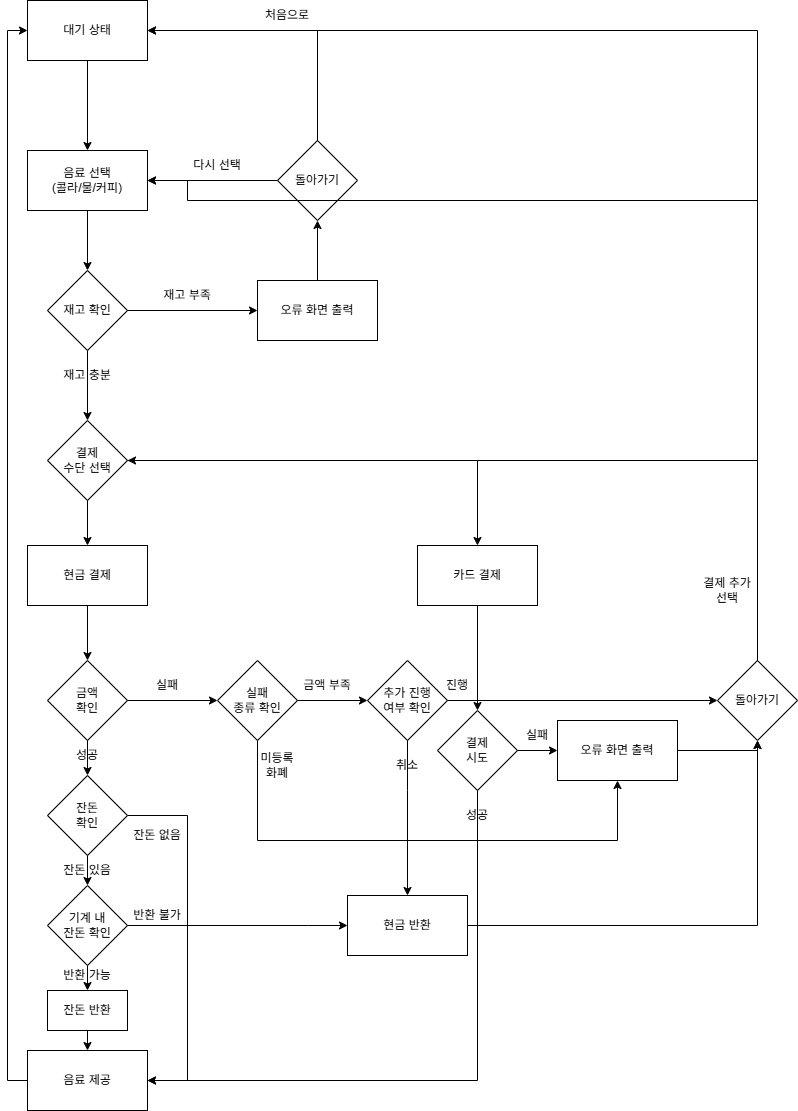

The diagram above was exported from draw.io. Its source (the exported page's mxGraphModel, read from the mxfile embedded in the PNG):
<mxGraphModel dx="1094" dy="658" grid="1" gridSize="10" guides="1" tooltips="1" connect="1" arrows="1" fold="1" page="1" pageScale="1" pageWidth="827" pageHeight="1169" math="0" shadow="0">
  <root>
    <mxCell id="0" />
    <mxCell id="1" parent="0" />
    <mxCell id="xx8HzCdrjGjUsPEkdSyW-5" value="대기 상태" style="rounded=0;whiteSpace=wrap;html=1;" parent="1" vertex="1">
      <mxGeometry x="40" y="40" width="120" height="60" as="geometry" />
    </mxCell>
    <mxCell id="xx8HzCdrjGjUsPEkdSyW-6" value="" style="endArrow=classic;html=1;rounded=0;exitX=0.5;exitY=1;exitDx=0;exitDy=0;entryX=0.5;entryY=0;entryDx=0;entryDy=0;" parent="1" source="xx8HzCdrjGjUsPEkdSyW-5" target="xx8HzCdrjGjUsPEkdSyW-7" edge="1">
      <mxGeometry width="50" height="50" relative="1" as="geometry">
        <mxPoint x="530" y="410" as="sourcePoint" />
        <mxPoint x="100" y="200" as="targetPoint" />
      </mxGeometry>
    </mxCell>
    <mxCell id="xx8HzCdrjGjUsPEkdSyW-7" value="음료 선택&lt;br&gt;(콜라/물/커피)" style="rounded=0;whiteSpace=wrap;html=1;" parent="1" vertex="1">
      <mxGeometry x="40" y="190" width="120" height="60" as="geometry" />
    </mxCell>
    <mxCell id="xx8HzCdrjGjUsPEkdSyW-8" value="재고 확인" style="rhombus;whiteSpace=wrap;html=1;" parent="1" vertex="1">
      <mxGeometry x="60" y="310" width="80" height="80" as="geometry" />
    </mxCell>
    <mxCell id="xx8HzCdrjGjUsPEkdSyW-9" value="" style="endArrow=classic;html=1;rounded=0;entryX=0.5;entryY=0;entryDx=0;entryDy=0;exitX=0.5;exitY=1;exitDx=0;exitDy=0;" parent="1" source="xx8HzCdrjGjUsPEkdSyW-7" target="xx8HzCdrjGjUsPEkdSyW-8" edge="1">
      <mxGeometry width="50" height="50" relative="1" as="geometry">
        <mxPoint x="530" y="410" as="sourcePoint" />
        <mxPoint x="450" y="300" as="targetPoint" />
      </mxGeometry>
    </mxCell>
    <mxCell id="xx8HzCdrjGjUsPEkdSyW-10" value="" style="endArrow=classic;html=1;rounded=0;exitX=1;exitY=0.5;exitDx=0;exitDy=0;entryX=0;entryY=0.5;entryDx=0;entryDy=0;" parent="1" source="xx8HzCdrjGjUsPEkdSyW-8" target="xx8HzCdrjGjUsPEkdSyW-11" edge="1">
      <mxGeometry width="50" height="50" relative="1" as="geometry">
        <mxPoint x="530" y="410" as="sourcePoint" />
        <mxPoint x="270" y="350" as="targetPoint" />
      </mxGeometry>
    </mxCell>
    <mxCell id="xx8HzCdrjGjUsPEkdSyW-11" value="오류 화면 출력" style="rounded=0;whiteSpace=wrap;html=1;" parent="1" vertex="1">
      <mxGeometry x="270" y="320" width="120" height="60" as="geometry" />
    </mxCell>
    <mxCell id="xx8HzCdrjGjUsPEkdSyW-12" value="" style="endArrow=classic;html=1;rounded=0;exitX=0.5;exitY=0;exitDx=0;exitDy=0;" parent="1" source="xx8HzCdrjGjUsPEkdSyW-13" edge="1">
      <mxGeometry width="50" height="50" relative="1" as="geometry">
        <mxPoint x="500" y="290" as="sourcePoint" />
        <mxPoint x="330" y="230" as="targetPoint" />
        <Array as="points" />
      </mxGeometry>
    </mxCell>
    <mxCell id="xx8HzCdrjGjUsPEkdSyW-14" value="" style="endArrow=classic;html=1;rounded=0;exitX=0.5;exitY=0;exitDx=0;exitDy=0;entryX=0.5;entryY=1;entryDx=0;entryDy=0;" parent="1" source="xx8HzCdrjGjUsPEkdSyW-11" target="xx8HzCdrjGjUsPEkdSyW-13" edge="1">
      <mxGeometry width="50" height="50" relative="1" as="geometry">
        <mxPoint x="330" y="320" as="sourcePoint" />
        <mxPoint x="330" y="230" as="targetPoint" />
        <Array as="points" />
      </mxGeometry>
    </mxCell>
    <mxCell id="xx8HzCdrjGjUsPEkdSyW-13" value="돌아가기" style="rhombus;whiteSpace=wrap;html=1;" parent="1" vertex="1">
      <mxGeometry x="290" y="180" width="80" height="80" as="geometry" />
    </mxCell>
    <mxCell id="xx8HzCdrjGjUsPEkdSyW-15" value="재고 부족" style="text;html=1;align=center;verticalAlign=middle;whiteSpace=wrap;rounded=0;" parent="1" vertex="1">
      <mxGeometry x="170" y="320" width="60" height="30" as="geometry" />
    </mxCell>
    <mxCell id="xx8HzCdrjGjUsPEkdSyW-16" value="" style="endArrow=classic;html=1;rounded=0;exitX=0.5;exitY=1;exitDx=0;exitDy=0;entryX=0.5;entryY=0;entryDx=0;entryDy=0;" parent="1" source="xx8HzCdrjGjUsPEkdSyW-8" target="xx8HzCdrjGjUsPEkdSyW-22" edge="1">
      <mxGeometry width="50" height="50" relative="1" as="geometry">
        <mxPoint x="500" y="410" as="sourcePoint" />
        <mxPoint x="100" y="450" as="targetPoint" />
      </mxGeometry>
    </mxCell>
    <mxCell id="xx8HzCdrjGjUsPEkdSyW-17" value="재고 충분" style="text;html=1;align=center;verticalAlign=middle;whiteSpace=wrap;rounded=0;" parent="1" vertex="1">
      <mxGeometry x="70" y="400" width="60" height="30" as="geometry" />
    </mxCell>
    <mxCell id="xx8HzCdrjGjUsPEkdSyW-18" value="" style="endArrow=classic;html=1;rounded=0;entryX=1;entryY=0.5;entryDx=0;entryDy=0;exitX=0;exitY=0.5;exitDx=0;exitDy=0;" parent="1" source="xx8HzCdrjGjUsPEkdSyW-13" target="xx8HzCdrjGjUsPEkdSyW-7" edge="1">
      <mxGeometry width="50" height="50" relative="1" as="geometry">
        <mxPoint x="500" y="410" as="sourcePoint" />
        <mxPoint x="550" y="360" as="targetPoint" />
      </mxGeometry>
    </mxCell>
    <mxCell id="xx8HzCdrjGjUsPEkdSyW-19" value="" style="endArrow=classic;html=1;rounded=0;entryX=1;entryY=0.5;entryDx=0;entryDy=0;exitX=0.5;exitY=0;exitDx=0;exitDy=0;" parent="1" source="xx8HzCdrjGjUsPEkdSyW-13" target="xx8HzCdrjGjUsPEkdSyW-5" edge="1">
      <mxGeometry width="50" height="50" relative="1" as="geometry">
        <mxPoint x="500" y="410" as="sourcePoint" />
        <mxPoint x="550" y="360" as="targetPoint" />
        <Array as="points">
          <mxPoint x="330" y="70" />
        </Array>
      </mxGeometry>
    </mxCell>
    <mxCell id="xx8HzCdrjGjUsPEkdSyW-20" value="다시 선택" style="text;html=1;align=center;verticalAlign=middle;whiteSpace=wrap;rounded=0;" parent="1" vertex="1">
      <mxGeometry x="200" y="190" width="60" height="30" as="geometry" />
    </mxCell>
    <mxCell id="xx8HzCdrjGjUsPEkdSyW-21" value="처음으로" style="text;html=1;align=center;verticalAlign=middle;whiteSpace=wrap;rounded=0;" parent="1" vertex="1">
      <mxGeometry x="270" y="40" width="60" height="30" as="geometry" />
    </mxCell>
    <mxCell id="xx8HzCdrjGjUsPEkdSyW-22" value="결제&lt;br&gt;수단 선택" style="rhombus;whiteSpace=wrap;html=1;" parent="1" vertex="1">
      <mxGeometry x="60" y="460" width="80" height="80" as="geometry" />
    </mxCell>
    <mxCell id="xx8HzCdrjGjUsPEkdSyW-24" value="현금 결제" style="rounded=0;whiteSpace=wrap;html=1;" parent="1" vertex="1">
      <mxGeometry x="40" y="585" width="120" height="60" as="geometry" />
    </mxCell>
    <mxCell id="xx8HzCdrjGjUsPEkdSyW-26" value="카드 결제" style="rounded=0;whiteSpace=wrap;html=1;" parent="1" vertex="1">
      <mxGeometry x="430" y="585" width="120" height="60" as="geometry" />
    </mxCell>
    <mxCell id="xx8HzCdrjGjUsPEkdSyW-27" value="" style="endArrow=classic;html=1;rounded=0;exitX=0.5;exitY=1;exitDx=0;exitDy=0;entryX=0.5;entryY=0;entryDx=0;entryDy=0;" parent="1" source="xx8HzCdrjGjUsPEkdSyW-22" target="xx8HzCdrjGjUsPEkdSyW-24" edge="1">
      <mxGeometry width="50" height="50" relative="1" as="geometry">
        <mxPoint x="500" y="540" as="sourcePoint" />
        <mxPoint x="550" y="490" as="targetPoint" />
      </mxGeometry>
    </mxCell>
    <mxCell id="xx8HzCdrjGjUsPEkdSyW-28" value="" style="endArrow=classic;html=1;rounded=0;exitX=1;exitY=0.5;exitDx=0;exitDy=0;entryX=0.5;entryY=0;entryDx=0;entryDy=0;" parent="1" source="xx8HzCdrjGjUsPEkdSyW-22" target="xx8HzCdrjGjUsPEkdSyW-26" edge="1">
      <mxGeometry width="50" height="50" relative="1" as="geometry">
        <mxPoint x="500" y="540" as="sourcePoint" />
        <mxPoint x="550" y="490" as="targetPoint" />
        <Array as="points">
          <mxPoint x="490" y="500" />
        </Array>
      </mxGeometry>
    </mxCell>
    <mxCell id="xx8HzCdrjGjUsPEkdSyW-29" value="금액&lt;br&gt;확인" style="rhombus;whiteSpace=wrap;html=1;" parent="1" vertex="1">
      <mxGeometry x="60" y="700" width="80" height="80" as="geometry" />
    </mxCell>
    <mxCell id="xx8HzCdrjGjUsPEkdSyW-30" value="" style="endArrow=classic;html=1;rounded=0;exitX=0.5;exitY=1;exitDx=0;exitDy=0;entryX=0.5;entryY=0;entryDx=0;entryDy=0;" parent="1" source="xx8HzCdrjGjUsPEkdSyW-24" target="xx8HzCdrjGjUsPEkdSyW-29" edge="1">
      <mxGeometry width="50" height="50" relative="1" as="geometry">
        <mxPoint x="500" y="660" as="sourcePoint" />
        <mxPoint x="550" y="610" as="targetPoint" />
      </mxGeometry>
    </mxCell>
    <mxCell id="xx8HzCdrjGjUsPEkdSyW-32" value="실패&lt;br&gt;종류 확인" style="rhombus;whiteSpace=wrap;html=1;" parent="1" vertex="1">
      <mxGeometry x="230" y="700" width="80" height="80" as="geometry" />
    </mxCell>
    <mxCell id="xx8HzCdrjGjUsPEkdSyW-33" value="" style="endArrow=classic;html=1;rounded=0;exitX=1;exitY=0.5;exitDx=0;exitDy=0;entryX=0;entryY=0.5;entryDx=0;entryDy=0;" parent="1" source="xx8HzCdrjGjUsPEkdSyW-29" target="xx8HzCdrjGjUsPEkdSyW-32" edge="1">
      <mxGeometry width="50" height="50" relative="1" as="geometry">
        <mxPoint x="500" y="660" as="sourcePoint" />
        <mxPoint x="550" y="610" as="targetPoint" />
      </mxGeometry>
    </mxCell>
    <mxCell id="xx8HzCdrjGjUsPEkdSyW-34" value="실패" style="text;html=1;align=center;verticalAlign=middle;whiteSpace=wrap;rounded=0;" parent="1" vertex="1">
      <mxGeometry x="150" y="710" width="60" height="30" as="geometry" />
    </mxCell>
    <mxCell id="xx8HzCdrjGjUsPEkdSyW-35" value="음료 제공" style="rounded=0;whiteSpace=wrap;html=1;" parent="1" vertex="1">
      <mxGeometry x="40" y="1090" width="120" height="60" as="geometry" />
    </mxCell>
    <mxCell id="xx8HzCdrjGjUsPEkdSyW-36" value="" style="endArrow=classic;html=1;rounded=0;exitX=0.5;exitY=1;exitDx=0;exitDy=0;entryX=0.5;entryY=0;entryDx=0;entryDy=0;" parent="1" source="xx8HzCdrjGjUsPEkdSyW-29" target="xx8HzCdrjGjUsPEkdSyW-38" edge="1">
      <mxGeometry width="50" height="50" relative="1" as="geometry">
        <mxPoint x="500" y="790" as="sourcePoint" />
        <mxPoint x="100" y="880" as="targetPoint" />
      </mxGeometry>
    </mxCell>
    <mxCell id="xx8HzCdrjGjUsPEkdSyW-37" value="성공" style="text;html=1;align=center;verticalAlign=middle;whiteSpace=wrap;rounded=0;" parent="1" vertex="1">
      <mxGeometry x="70" y="780" width="60" height="30" as="geometry" />
    </mxCell>
    <mxCell id="xx8HzCdrjGjUsPEkdSyW-38" value="잔돈&lt;br&gt;확인" style="rhombus;whiteSpace=wrap;html=1;" parent="1" vertex="1">
      <mxGeometry x="60" y="815" width="80" height="80" as="geometry" />
    </mxCell>
    <mxCell id="xx8HzCdrjGjUsPEkdSyW-39" value="" style="endArrow=classic;html=1;rounded=0;entryX=1;entryY=0.5;entryDx=0;entryDy=0;" parent="1" target="xx8HzCdrjGjUsPEkdSyW-35" edge="1">
      <mxGeometry width="50" height="50" relative="1" as="geometry">
        <mxPoint x="140" y="855" as="sourcePoint" />
        <mxPoint x="170" y="1125" as="targetPoint" />
        <Array as="points">
          <mxPoint x="200" y="855" />
          <mxPoint x="200" y="1120" />
        </Array>
      </mxGeometry>
    </mxCell>
    <mxCell id="xx8HzCdrjGjUsPEkdSyW-40" value="잔돈 없음" style="text;html=1;align=center;verticalAlign=middle;whiteSpace=wrap;rounded=0;" parent="1" vertex="1">
      <mxGeometry x="140" y="860" width="60" height="30" as="geometry" />
    </mxCell>
    <mxCell id="xx8HzCdrjGjUsPEkdSyW-41" value="잔돈 있음" style="text;html=1;align=center;verticalAlign=middle;whiteSpace=wrap;rounded=0;" parent="1" vertex="1">
      <mxGeometry x="70" y="895" width="60" height="30" as="geometry" />
    </mxCell>
    <mxCell id="xx8HzCdrjGjUsPEkdSyW-43" value="" style="endArrow=classic;html=1;rounded=0;exitX=0.5;exitY=1;exitDx=0;exitDy=0;entryX=0.5;entryY=1;entryDx=0;entryDy=0;" parent="1" source="xx8HzCdrjGjUsPEkdSyW-38" target="xx8HzCdrjGjUsPEkdSyW-41" edge="1">
      <mxGeometry width="50" height="50" relative="1" as="geometry">
        <mxPoint x="500" y="910" as="sourcePoint" />
        <mxPoint x="550" y="860" as="targetPoint" />
      </mxGeometry>
    </mxCell>
    <mxCell id="xx8HzCdrjGjUsPEkdSyW-44" value="" style="endArrow=classic;html=1;rounded=0;exitX=0.5;exitY=0;exitDx=0;exitDy=0;" parent="1" source="t2d9dkS0ooi90Or1tcf--2" target="t2d9dkS0ooi90Or1tcf--6" edge="1">
      <mxGeometry width="50" height="50" relative="1" as="geometry">
        <mxPoint x="100" y="1040" as="sourcePoint" />
        <mxPoint x="100" y="1050" as="targetPoint" />
      </mxGeometry>
    </mxCell>
    <mxCell id="xx8HzCdrjGjUsPEkdSyW-46" value="" style="endArrow=classic;html=1;rounded=0;exitX=0;exitY=0.5;exitDx=0;exitDy=0;entryX=0;entryY=0.5;entryDx=0;entryDy=0;" parent="1" source="xx8HzCdrjGjUsPEkdSyW-35" target="xx8HzCdrjGjUsPEkdSyW-5" edge="1">
      <mxGeometry width="50" height="50" relative="1" as="geometry">
        <mxPoint x="500" y="910" as="sourcePoint" />
        <mxPoint x="550" y="860" as="targetPoint" />
        <Array as="points">
          <mxPoint x="20" y="1120" />
          <mxPoint x="20" y="70" />
        </Array>
      </mxGeometry>
    </mxCell>
    <mxCell id="xx8HzCdrjGjUsPEkdSyW-48" value="현금 반환" style="rounded=0;whiteSpace=wrap;html=1;" parent="1" vertex="1">
      <mxGeometry x="360" y="935" width="120" height="60" as="geometry" />
    </mxCell>
    <mxCell id="xx8HzCdrjGjUsPEkdSyW-52" value="돌아가기" style="rhombus;whiteSpace=wrap;html=1;" parent="1" vertex="1">
      <mxGeometry x="730" y="700" width="80" height="80" as="geometry" />
    </mxCell>
    <mxCell id="xx8HzCdrjGjUsPEkdSyW-53" value="" style="endArrow=classic;html=1;rounded=0;exitX=1;exitY=0.5;exitDx=0;exitDy=0;entryX=0.5;entryY=1;entryDx=0;entryDy=0;" parent="1" source="xx8HzCdrjGjUsPEkdSyW-48" target="xx8HzCdrjGjUsPEkdSyW-52" edge="1">
      <mxGeometry width="50" height="50" relative="1" as="geometry">
        <mxPoint x="500" y="650" as="sourcePoint" />
        <mxPoint x="550" y="600" as="targetPoint" />
        <Array as="points">
          <mxPoint x="770" y="965" />
        </Array>
      </mxGeometry>
    </mxCell>
    <mxCell id="xx8HzCdrjGjUsPEkdSyW-54" value="" style="endArrow=classic;html=1;rounded=0;exitX=0.5;exitY=0;exitDx=0;exitDy=0;entryX=1;entryY=0.5;entryDx=0;entryDy=0;" parent="1" source="xx8HzCdrjGjUsPEkdSyW-52" target="xx8HzCdrjGjUsPEkdSyW-22" edge="1">
      <mxGeometry width="50" height="50" relative="1" as="geometry">
        <mxPoint x="500" y="530" as="sourcePoint" />
        <mxPoint x="550" y="480" as="targetPoint" />
        <Array as="points">
          <mxPoint x="770" y="500" />
        </Array>
      </mxGeometry>
    </mxCell>
    <mxCell id="xx8HzCdrjGjUsPEkdSyW-55" value="" style="endArrow=classic;html=1;rounded=0;entryX=1;entryY=0.5;entryDx=0;entryDy=0;exitX=0.5;exitY=0;exitDx=0;exitDy=0;" parent="1" source="xx8HzCdrjGjUsPEkdSyW-52" target="xx8HzCdrjGjUsPEkdSyW-5" edge="1">
      <mxGeometry width="50" height="50" relative="1" as="geometry">
        <mxPoint x="500" y="530" as="sourcePoint" />
        <mxPoint x="550" y="480" as="targetPoint" />
        <Array as="points">
          <mxPoint x="770" y="70" />
        </Array>
      </mxGeometry>
    </mxCell>
    <mxCell id="xx8HzCdrjGjUsPEkdSyW-56" value="" style="endArrow=classic;html=1;rounded=0;exitX=1;exitY=0.5;exitDx=0;exitDy=0;entryX=0;entryY=0.5;entryDx=0;entryDy=0;" parent="1" source="xx8HzCdrjGjUsPEkdSyW-32" target="xx8HzCdrjGjUsPEkdSyW-74" edge="1">
      <mxGeometry width="50" height="50" relative="1" as="geometry">
        <mxPoint x="500" y="650" as="sourcePoint" />
        <mxPoint x="390" y="745.7142857142858" as="targetPoint" />
      </mxGeometry>
    </mxCell>
    <mxCell id="xx8HzCdrjGjUsPEkdSyW-72" value="" style="edgeStyle=orthogonalEdgeStyle;rounded=0;orthogonalLoop=1;jettySize=auto;html=1;exitX=0.5;exitY=1;exitDx=0;exitDy=0;" parent="1" source="xx8HzCdrjGjUsPEkdSyW-32" edge="1">
      <mxGeometry relative="1" as="geometry">
        <mxPoint x="630" y="820" as="targetPoint" />
        <Array as="points">
          <mxPoint x="270" y="880" />
          <mxPoint x="630" y="880" />
        </Array>
      </mxGeometry>
    </mxCell>
    <mxCell id="xx8HzCdrjGjUsPEkdSyW-50" value="미등록 &lt;br&gt;화폐" style="text;html=1;align=center;verticalAlign=middle;whiteSpace=wrap;rounded=0;" parent="1" vertex="1">
      <mxGeometry x="260" y="790" width="60" height="30" as="geometry" />
    </mxCell>
    <mxCell id="xx8HzCdrjGjUsPEkdSyW-59" value="금액 부족" style="text;html=1;align=center;verticalAlign=middle;whiteSpace=wrap;rounded=0;" parent="1" vertex="1">
      <mxGeometry x="310" y="710" width="60" height="30" as="geometry" />
    </mxCell>
    <mxCell id="xx8HzCdrjGjUsPEkdSyW-60" value="결제 추가 선택" style="text;html=1;align=center;verticalAlign=middle;whiteSpace=wrap;rounded=0;" parent="1" vertex="1">
      <mxGeometry x="710" y="615" width="60" height="30" as="geometry" />
    </mxCell>
    <mxCell id="xx8HzCdrjGjUsPEkdSyW-63" value="결제&lt;br&gt;시도" style="rhombus;whiteSpace=wrap;html=1;" parent="1" vertex="1">
      <mxGeometry x="450" y="750" width="80" height="80" as="geometry" />
    </mxCell>
    <mxCell id="xx8HzCdrjGjUsPEkdSyW-64" value="오류 화면 출력" style="rounded=0;whiteSpace=wrap;html=1;" parent="1" vertex="1">
      <mxGeometry x="570" y="760" width="120" height="60" as="geometry" />
    </mxCell>
    <mxCell id="xx8HzCdrjGjUsPEkdSyW-65" value="" style="endArrow=classic;html=1;rounded=0;exitX=1;exitY=0.5;exitDx=0;exitDy=0;entryX=0.5;entryY=1;entryDx=0;entryDy=0;" parent="1" source="xx8HzCdrjGjUsPEkdSyW-64" target="xx8HzCdrjGjUsPEkdSyW-52" edge="1">
      <mxGeometry width="50" height="50" relative="1" as="geometry">
        <mxPoint x="500" y="650" as="sourcePoint" />
        <mxPoint x="550" y="600" as="targetPoint" />
        <Array as="points">
          <mxPoint x="770" y="790" />
        </Array>
      </mxGeometry>
    </mxCell>
    <mxCell id="xx8HzCdrjGjUsPEkdSyW-66" value="" style="endArrow=classic;html=1;rounded=0;exitX=0.5;exitY=1;exitDx=0;exitDy=0;entryX=0.5;entryY=0;entryDx=0;entryDy=0;" parent="1" source="xx8HzCdrjGjUsPEkdSyW-26" target="xx8HzCdrjGjUsPEkdSyW-63" edge="1">
      <mxGeometry width="50" height="50" relative="1" as="geometry">
        <mxPoint x="500" y="780" as="sourcePoint" />
        <mxPoint x="550" y="730" as="targetPoint" />
      </mxGeometry>
    </mxCell>
    <mxCell id="xx8HzCdrjGjUsPEkdSyW-67" value="실패" style="text;html=1;align=center;verticalAlign=middle;whiteSpace=wrap;rounded=0;" parent="1" vertex="1">
      <mxGeometry x="520" y="760" width="60" height="30" as="geometry" />
    </mxCell>
    <mxCell id="xx8HzCdrjGjUsPEkdSyW-68" value="" style="endArrow=classic;html=1;rounded=0;entryX=0;entryY=0.5;entryDx=0;entryDy=0;" parent="1" target="xx8HzCdrjGjUsPEkdSyW-64" edge="1">
      <mxGeometry width="50" height="50" relative="1" as="geometry">
        <mxPoint x="530" y="790" as="sourcePoint" />
        <mxPoint x="550" y="730" as="targetPoint" />
      </mxGeometry>
    </mxCell>
    <mxCell id="xx8HzCdrjGjUsPEkdSyW-70" value="성공" style="text;html=1;align=center;verticalAlign=middle;whiteSpace=wrap;rounded=0;" parent="1" vertex="1">
      <mxGeometry x="460" y="840" width="60" height="30" as="geometry" />
    </mxCell>
    <mxCell id="xx8HzCdrjGjUsPEkdSyW-71" value="" style="endArrow=classic;html=1;rounded=0;exitX=0.5;exitY=1;exitDx=0;exitDy=0;entryX=1;entryY=0.5;entryDx=0;entryDy=0;" parent="1" source="xx8HzCdrjGjUsPEkdSyW-63" target="xx8HzCdrjGjUsPEkdSyW-35" edge="1">
      <mxGeometry width="50" height="50" relative="1" as="geometry">
        <mxPoint x="370" y="840" as="sourcePoint" />
        <mxPoint x="490" y="970" as="targetPoint" />
        <Array as="points">
          <mxPoint x="490" y="1120" />
        </Array>
      </mxGeometry>
    </mxCell>
    <mxCell id="xx8HzCdrjGjUsPEkdSyW-73" value="" style="endArrow=classic;html=1;rounded=0;entryX=1;entryY=0.5;entryDx=0;entryDy=0;" parent="1" target="xx8HzCdrjGjUsPEkdSyW-7" edge="1">
      <mxGeometry width="50" height="50" relative="1" as="geometry">
        <mxPoint x="770" y="240" as="sourcePoint" />
        <mxPoint x="280" y="330" as="targetPoint" />
        <Array as="points">
          <mxPoint x="200" y="240" />
          <mxPoint x="200" y="220" />
        </Array>
      </mxGeometry>
    </mxCell>
    <mxCell id="xx8HzCdrjGjUsPEkdSyW-74" value="추가 진행&lt;br&gt;여부 확인" style="rhombus;whiteSpace=wrap;html=1;" parent="1" vertex="1">
      <mxGeometry x="380" y="700" width="80" height="80" as="geometry" />
    </mxCell>
    <mxCell id="xx8HzCdrjGjUsPEkdSyW-75" value="" style="endArrow=classic;html=1;rounded=0;entryX=0;entryY=0.5;entryDx=0;entryDy=0;exitX=1;exitY=0.5;exitDx=0;exitDy=0;" parent="1" source="xx8HzCdrjGjUsPEkdSyW-74" target="xx8HzCdrjGjUsPEkdSyW-52" edge="1">
      <mxGeometry width="50" height="50" relative="1" as="geometry">
        <mxPoint x="230" y="720" as="sourcePoint" />
        <mxPoint x="280" y="670" as="targetPoint" />
      </mxGeometry>
    </mxCell>
    <mxCell id="xx8HzCdrjGjUsPEkdSyW-78" value="진행" style="text;html=1;align=center;verticalAlign=middle;whiteSpace=wrap;rounded=0;" parent="1" vertex="1">
      <mxGeometry x="440" y="710" width="60" height="30" as="geometry" />
    </mxCell>
    <mxCell id="xx8HzCdrjGjUsPEkdSyW-79" value="취소" style="text;html=1;align=center;verticalAlign=middle;whiteSpace=wrap;rounded=0;" parent="1" vertex="1">
      <mxGeometry x="390" y="790" width="60" height="30" as="geometry" />
    </mxCell>
    <mxCell id="xx8HzCdrjGjUsPEkdSyW-80" value="" style="endArrow=classic;html=1;rounded=0;exitX=0.5;exitY=1;exitDx=0;exitDy=0;entryX=0.5;entryY=0;entryDx=0;entryDy=0;" parent="1" source="xx8HzCdrjGjUsPEkdSyW-74" target="xx8HzCdrjGjUsPEkdSyW-48" edge="1">
      <mxGeometry width="50" height="50" relative="1" as="geometry">
        <mxPoint x="230" y="720" as="sourcePoint" />
        <mxPoint x="280" y="670" as="targetPoint" />
        <Array as="points">
          <mxPoint x="420" y="830" />
        </Array>
      </mxGeometry>
    </mxCell>
    <mxCell id="t2d9dkS0ooi90Or1tcf--1" value="기계 내&lt;br&gt;잔돈 확인" style="rhombus;whiteSpace=wrap;html=1;" vertex="1" parent="1">
      <mxGeometry x="60" y="925" width="80" height="80" as="geometry" />
    </mxCell>
    <mxCell id="t2d9dkS0ooi90Or1tcf--2" value="반환 가능" style="text;html=1;align=center;verticalAlign=middle;whiteSpace=wrap;rounded=0;" vertex="1" parent="1">
      <mxGeometry x="70" y="1000" width="60" height="30" as="geometry" />
    </mxCell>
    <mxCell id="t2d9dkS0ooi90Or1tcf--3" value="" style="endArrow=classic;html=1;rounded=0;exitX=1;exitY=0.5;exitDx=0;exitDy=0;entryX=0;entryY=0.5;entryDx=0;entryDy=0;" edge="1" parent="1" source="t2d9dkS0ooi90Or1tcf--1" target="xx8HzCdrjGjUsPEkdSyW-48">
      <mxGeometry width="50" height="50" relative="1" as="geometry">
        <mxPoint x="330" y="1000" as="sourcePoint" />
        <mxPoint x="380" y="950" as="targetPoint" />
        <Array as="points">
          <mxPoint x="320" y="965" />
        </Array>
      </mxGeometry>
    </mxCell>
    <mxCell id="t2d9dkS0ooi90Or1tcf--4" value="반환 불가" style="text;html=1;align=center;verticalAlign=middle;whiteSpace=wrap;rounded=0;" vertex="1" parent="1">
      <mxGeometry x="140" y="940" width="60" height="30" as="geometry" />
    </mxCell>
    <mxCell id="t2d9dkS0ooi90Or1tcf--6" value="잔돈 반환" style="rounded=0;whiteSpace=wrap;html=1;" vertex="1" parent="1">
      <mxGeometry x="60" y="1030" width="80" height="40" as="geometry" />
    </mxCell>
    <mxCell id="t2d9dkS0ooi90Or1tcf--7" value="" style="endArrow=classic;html=1;rounded=0;exitX=0.5;exitY=1;exitDx=0;exitDy=0;" edge="1" parent="1" source="t2d9dkS0ooi90Or1tcf--6" target="xx8HzCdrjGjUsPEkdSyW-35">
      <mxGeometry width="50" height="50" relative="1" as="geometry">
        <mxPoint x="170" y="970" as="sourcePoint" />
        <mxPoint x="220" y="920" as="targetPoint" />
      </mxGeometry>
    </mxCell>
  </root>
</mxGraphModel>